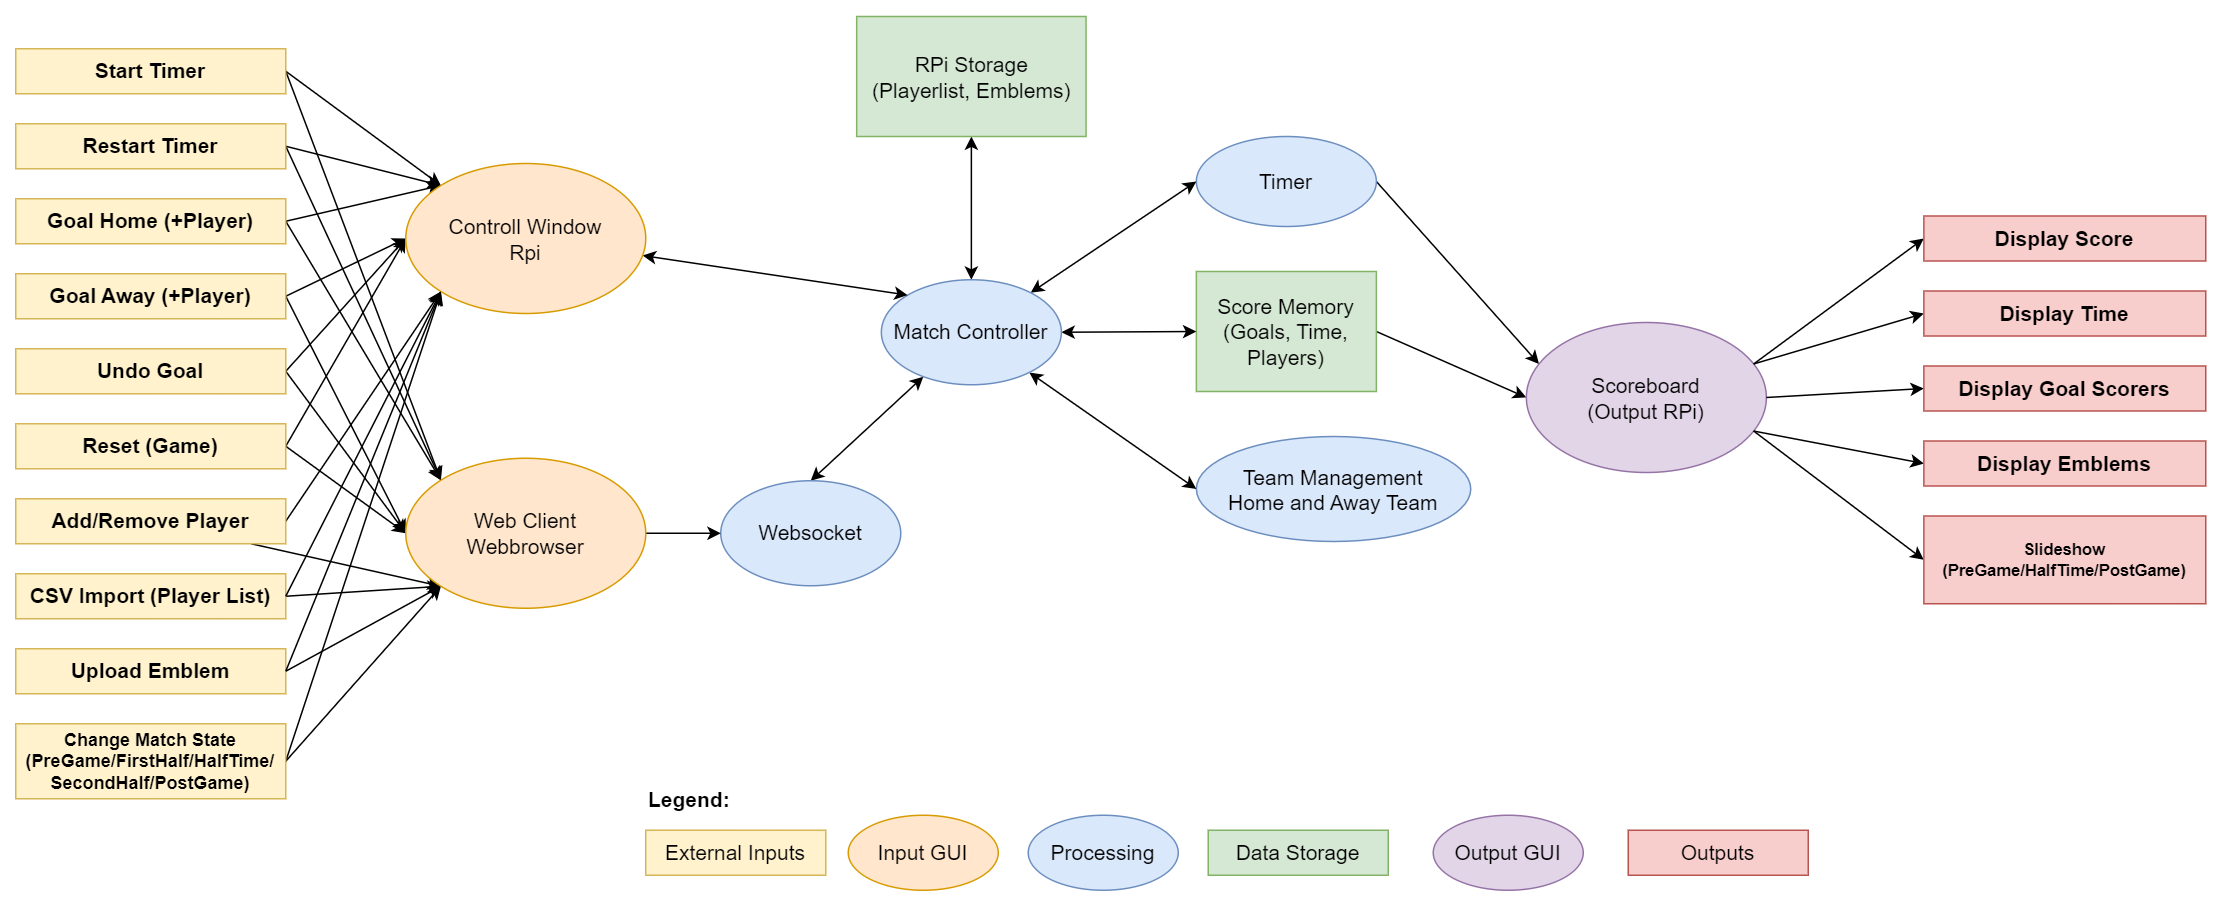

The diagram above was exported from draw.io. Its source (the exported page's mxGraphModel, read from the mxfile embedded in the PNG):
<mxGraphModel dx="2252" dy="895" grid="1" gridSize="10" guides="1" tooltips="1" connect="1" arrows="1" fold="1" page="1" pageScale="1" pageWidth="1169" pageHeight="827" math="0" shadow="0">
  <root>
    <mxCell id="0" />
    <mxCell id="1" parent="0" />
    <mxCell id="PA8Kxr30JX4a5B_FCw0h-17" style="rounded=0;orthogonalLoop=1;jettySize=auto;html=1;entryX=0;entryY=0;entryDx=0;entryDy=0;exitX=1;exitY=0.5;exitDx=0;exitDy=0;fontSize=14;" edge="1" parent="1" source="input-timer-start" target="PA8Kxr30JX4a5B_FCw0h-15">
      <mxGeometry relative="1" as="geometry" />
    </mxCell>
    <mxCell id="PA8Kxr30JX4a5B_FCw0h-30" style="rounded=0;orthogonalLoop=1;jettySize=auto;html=1;exitX=1;exitY=0.5;exitDx=0;exitDy=0;entryX=0;entryY=0;entryDx=0;entryDy=0;fontSize=14;" edge="1" parent="1" source="input-timer-start" target="PA8Kxr30JX4a5B_FCw0h-16">
      <mxGeometry relative="1" as="geometry" />
    </mxCell>
    <mxCell id="input-timer-start" value="Start Timer" style="fontStyle=1;whiteSpace=wrap;html=1;fillColor=#fff2cc;strokeColor=#d6b656;fontSize=14;" parent="1" vertex="1">
      <mxGeometry x="20" y="190" width="180" height="30" as="geometry" />
    </mxCell>
    <mxCell id="PA8Kxr30JX4a5B_FCw0h-19" style="rounded=0;orthogonalLoop=1;jettySize=auto;html=1;entryX=0;entryY=0;entryDx=0;entryDy=0;exitX=1;exitY=0.5;exitDx=0;exitDy=0;fontSize=14;" edge="1" parent="1" source="input-restart" target="PA8Kxr30JX4a5B_FCw0h-15">
      <mxGeometry relative="1" as="geometry" />
    </mxCell>
    <mxCell id="PA8Kxr30JX4a5B_FCw0h-32" style="rounded=0;orthogonalLoop=1;jettySize=auto;html=1;exitX=1;exitY=0.5;exitDx=0;exitDy=0;entryX=0;entryY=0;entryDx=0;entryDy=0;fontSize=14;" edge="1" parent="1" source="input-restart" target="PA8Kxr30JX4a5B_FCw0h-16">
      <mxGeometry relative="1" as="geometry" />
    </mxCell>
    <mxCell id="input-restart" value="Restart Timer" style="fontStyle=1;whiteSpace=wrap;html=1;fillColor=#fff2cc;strokeColor=#d6b656;fontSize=14;" parent="1" vertex="1">
      <mxGeometry x="20" y="240" width="180" height="30" as="geometry" />
    </mxCell>
    <mxCell id="PA8Kxr30JX4a5B_FCw0h-20" style="rounded=0;orthogonalLoop=1;jettySize=auto;html=1;entryX=0;entryY=0;entryDx=0;entryDy=0;exitX=1;exitY=0.5;exitDx=0;exitDy=0;fontSize=14;" edge="1" parent="1" source="input-goal-home" target="PA8Kxr30JX4a5B_FCw0h-15">
      <mxGeometry relative="1" as="geometry" />
    </mxCell>
    <mxCell id="PA8Kxr30JX4a5B_FCw0h-33" style="rounded=0;orthogonalLoop=1;jettySize=auto;html=1;exitX=1;exitY=0.5;exitDx=0;exitDy=0;entryX=0;entryY=0;entryDx=0;entryDy=0;fontSize=14;" edge="1" parent="1" source="input-goal-home" target="PA8Kxr30JX4a5B_FCw0h-16">
      <mxGeometry relative="1" as="geometry" />
    </mxCell>
    <mxCell id="input-goal-home" value="Goal Home (+Player)" style="fontStyle=1;whiteSpace=wrap;html=1;fillColor=#fff2cc;strokeColor=#d6b656;fontSize=14;" parent="1" vertex="1">
      <mxGeometry x="20" y="290" width="180" height="30" as="geometry" />
    </mxCell>
    <mxCell id="PA8Kxr30JX4a5B_FCw0h-21" style="rounded=0;orthogonalLoop=1;jettySize=auto;html=1;entryX=0;entryY=0.5;entryDx=0;entryDy=0;exitX=1;exitY=0.5;exitDx=0;exitDy=0;fontSize=14;" edge="1" parent="1" source="input-goal-away" target="PA8Kxr30JX4a5B_FCw0h-15">
      <mxGeometry relative="1" as="geometry" />
    </mxCell>
    <mxCell id="PA8Kxr30JX4a5B_FCw0h-34" style="rounded=0;orthogonalLoop=1;jettySize=auto;html=1;exitX=1;exitY=0.5;exitDx=0;exitDy=0;entryX=0;entryY=0.5;entryDx=0;entryDy=0;fontSize=14;" edge="1" parent="1" source="input-goal-away" target="PA8Kxr30JX4a5B_FCw0h-16">
      <mxGeometry relative="1" as="geometry" />
    </mxCell>
    <mxCell id="input-goal-away" value="Goal Away (+Player)" style="fontStyle=1;whiteSpace=wrap;html=1;fillColor=#fff2cc;strokeColor=#d6b656;fontSize=14;" parent="1" vertex="1">
      <mxGeometry x="20" y="340" width="180" height="30" as="geometry" />
    </mxCell>
    <mxCell id="PA8Kxr30JX4a5B_FCw0h-22" style="rounded=0;orthogonalLoop=1;jettySize=auto;html=1;entryX=0;entryY=0.5;entryDx=0;entryDy=0;exitX=1;exitY=0.5;exitDx=0;exitDy=0;fontSize=14;" edge="1" parent="1" source="input-undo" target="PA8Kxr30JX4a5B_FCw0h-15">
      <mxGeometry relative="1" as="geometry" />
    </mxCell>
    <mxCell id="PA8Kxr30JX4a5B_FCw0h-35" style="rounded=0;orthogonalLoop=1;jettySize=auto;html=1;exitX=1;exitY=0.5;exitDx=0;exitDy=0;entryX=0;entryY=0.5;entryDx=0;entryDy=0;fontSize=14;" edge="1" parent="1" source="input-undo" target="PA8Kxr30JX4a5B_FCw0h-16">
      <mxGeometry relative="1" as="geometry" />
    </mxCell>
    <mxCell id="input-undo" value="Undo Goal" style="fontStyle=1;whiteSpace=wrap;html=1;fillColor=#fff2cc;strokeColor=#d6b656;fontSize=14;" parent="1" vertex="1">
      <mxGeometry x="20" y="390" width="180" height="30" as="geometry" />
    </mxCell>
    <mxCell id="PA8Kxr30JX4a5B_FCw0h-25" style="rounded=0;orthogonalLoop=1;jettySize=auto;html=1;entryX=0;entryY=0.5;entryDx=0;entryDy=0;exitX=1;exitY=0.5;exitDx=0;exitDy=0;fontSize=14;" edge="1" parent="1" source="input-reset" target="PA8Kxr30JX4a5B_FCw0h-15">
      <mxGeometry relative="1" as="geometry">
        <mxPoint x="112" y="480" as="sourcePoint" />
      </mxGeometry>
    </mxCell>
    <mxCell id="PA8Kxr30JX4a5B_FCw0h-36" style="rounded=0;orthogonalLoop=1;jettySize=auto;html=1;exitX=1;exitY=0.5;exitDx=0;exitDy=0;fontSize=14;entryX=0;entryY=0.5;entryDx=0;entryDy=0;" edge="1" parent="1" source="input-reset" target="PA8Kxr30JX4a5B_FCw0h-16">
      <mxGeometry relative="1" as="geometry" />
    </mxCell>
    <mxCell id="input-reset" value="Reset (Game)" style="fontStyle=1;whiteSpace=wrap;html=1;fillColor=#fff2cc;strokeColor=#d6b656;fontSize=14;" parent="1" vertex="1">
      <mxGeometry x="20" y="440" width="180" height="30" as="geometry" />
    </mxCell>
    <mxCell id="PA8Kxr30JX4a5B_FCw0h-24" style="rounded=0;orthogonalLoop=1;jettySize=auto;html=1;entryX=0;entryY=1;entryDx=0;entryDy=0;exitX=1;exitY=0.5;exitDx=0;exitDy=0;fontSize=14;" edge="1" parent="1" source="input-player" target="PA8Kxr30JX4a5B_FCw0h-15">
      <mxGeometry relative="1" as="geometry">
        <mxPoint x="290" y="340" as="targetPoint" />
      </mxGeometry>
    </mxCell>
    <mxCell id="PA8Kxr30JX4a5B_FCw0h-37" style="rounded=0;orthogonalLoop=1;jettySize=auto;html=1;entryX=0;entryY=1;entryDx=0;entryDy=0;fontSize=14;" edge="1" parent="1" source="input-player" target="PA8Kxr30JX4a5B_FCw0h-16">
      <mxGeometry relative="1" as="geometry" />
    </mxCell>
    <mxCell id="input-player" value="Add/Remove Player" style="fontStyle=1;whiteSpace=wrap;html=1;fillColor=#fff2cc;strokeColor=#d6b656;fontSize=14;" parent="1" vertex="1">
      <mxGeometry x="20" y="490" width="180" height="30" as="geometry" />
    </mxCell>
    <mxCell id="PA8Kxr30JX4a5B_FCw0h-38" style="rounded=0;orthogonalLoop=1;jettySize=auto;html=1;exitX=1;exitY=0.5;exitDx=0;exitDy=0;entryX=0;entryY=1;entryDx=0;entryDy=0;fontSize=14;" edge="1" parent="1" source="input-csv" target="PA8Kxr30JX4a5B_FCw0h-16">
      <mxGeometry relative="1" as="geometry" />
    </mxCell>
    <mxCell id="input-csv" value="CSV Import (Player List)" style="fontStyle=1;whiteSpace=wrap;html=1;fillColor=#fff2cc;strokeColor=#d6b656;fontSize=14;" parent="1" vertex="1">
      <mxGeometry x="20" y="540" width="180" height="30" as="geometry" />
    </mxCell>
    <mxCell id="PA8Kxr30JX4a5B_FCw0h-39" style="rounded=0;orthogonalLoop=1;jettySize=auto;html=1;exitX=1;exitY=0.5;exitDx=0;exitDy=0;entryX=0;entryY=1;entryDx=0;entryDy=0;fontSize=14;" edge="1" parent="1" source="input-emblem" target="PA8Kxr30JX4a5B_FCw0h-16">
      <mxGeometry relative="1" as="geometry" />
    </mxCell>
    <mxCell id="input-emblem" value="Upload Emblem" style="fontStyle=1;whiteSpace=wrap;html=1;fillColor=#fff2cc;strokeColor=#d6b656;fontSize=14;" parent="1" vertex="1">
      <mxGeometry x="20" y="590" width="180" height="30" as="geometry" />
    </mxCell>
    <mxCell id="PA8Kxr30JX4a5B_FCw0h-28" style="rounded=0;orthogonalLoop=1;jettySize=auto;html=1;exitX=1;exitY=0.5;exitDx=0;exitDy=0;entryX=0;entryY=1;entryDx=0;entryDy=0;fontSize=14;" edge="1" parent="1" source="input-state" target="PA8Kxr30JX4a5B_FCw0h-15">
      <mxGeometry relative="1" as="geometry">
        <mxPoint x="360" y="380" as="targetPoint" />
      </mxGeometry>
    </mxCell>
    <mxCell id="PA8Kxr30JX4a5B_FCw0h-40" style="rounded=0;orthogonalLoop=1;jettySize=auto;html=1;exitX=1;exitY=0.5;exitDx=0;exitDy=0;entryX=0;entryY=1;entryDx=0;entryDy=0;fontSize=14;" edge="1" parent="1" source="input-state" target="PA8Kxr30JX4a5B_FCw0h-16">
      <mxGeometry relative="1" as="geometry" />
    </mxCell>
    <mxCell id="input-state" value="Change Match State&lt;br&gt;(PreGame/FirstHalf/HalfTime/&lt;br&gt;SecondHalf/PostGame)" style="fontStyle=1;whiteSpace=wrap;html=1;fillColor=#fff2cc;strokeColor=#d6b656;fontSize=12;" parent="1" vertex="1">
      <mxGeometry x="20" y="640" width="180" height="50" as="geometry" />
    </mxCell>
    <mxCell id="timer-to-board" style="rounded=0;orthogonalLoop=1;jettySize=auto;html=1;exitX=1;exitY=0.5;exitDx=0;exitDy=0;entryX=0;entryY=0.25;entryDx=0;entryDy=0;fontSize=14;" parent="1" source="timer-obj" target="scoreboard" edge="1">
      <mxGeometry relative="1" as="geometry" />
    </mxCell>
    <mxCell id="timer-obj" value="Timer" style="ellipse;whiteSpace=wrap;html=1;fillColor=#dae8fc;strokeColor=#6c8ebf;fontSize=14;" parent="1" vertex="1">
      <mxGeometry x="807.08" y="248.5" width="120" height="60" as="geometry" />
    </mxCell>
    <mxCell id="score-to-board" style="rounded=0;orthogonalLoop=1;jettySize=auto;html=1;exitX=1;exitY=0.5;exitDx=0;exitDy=0;entryX=0;entryY=0.5;entryDx=0;entryDy=0;fontSize=14;" parent="1" source="score-mem" target="scoreboard" edge="1">
      <mxGeometry relative="1" as="geometry" />
    </mxCell>
    <mxCell id="score-mem" value="Score Memory&lt;br&gt;(Goals, Time, Players)" style="whiteSpace=wrap;html=1;fillColor=#d5e8d4;strokeColor=#82b366;fontSize=14;" parent="1" vertex="1">
      <mxGeometry x="807.08" y="338.5" width="120" height="80" as="geometry" />
    </mxCell>
    <mxCell id="home-team" value="Team Management&lt;div&gt;Home and Away Team&lt;/div&gt;" style="ellipse;whiteSpace=wrap;html=1;fillColor=#dae8fc;strokeColor=#6c8ebf;fontSize=14;" parent="1" vertex="1">
      <mxGeometry x="807.08" y="448.5" width="182.92" height="70" as="geometry" />
    </mxCell>
    <mxCell id="zSvgnkvcZSYY-srQoT0--2" style="rounded=0;orthogonalLoop=1;jettySize=auto;html=1;fontSize=14;startArrow=classic;startFill=1;exitX=0.5;exitY=0;exitDx=0;exitDy=0;" parent="1" source="away-team" target="zSvgnkvcZSYY-srQoT0--1" edge="1">
      <mxGeometry relative="1" as="geometry">
        <mxPoint x="539.9993864892241" y="483.73832312068953" as="sourcePoint" />
      </mxGeometry>
    </mxCell>
    <mxCell id="away-team" value="Websocket" style="ellipse;whiteSpace=wrap;html=1;fillColor=#dae8fc;strokeColor=#6c8ebf;fontSize=14;" parent="1" vertex="1">
      <mxGeometry x="490" y="478" width="120" height="70" as="geometry" />
    </mxCell>
    <mxCell id="scoreboard" value="Scoreboard&lt;br&gt;(Output RPi)" style="ellipse;whiteSpace=wrap;html=1;fillColor=#e1d5e7;strokeColor=#9673a6;fontSize=14;" parent="1" vertex="1">
      <mxGeometry x="1027.08" y="372.5" width="160" height="100" as="geometry" />
    </mxCell>
    <mxCell id="out-1" style="rounded=0;orthogonalLoop=1;jettySize=auto;html=1;exitX=1;exitY=0.25;exitDx=0;exitDy=0;entryX=0;entryY=0.5;entryDx=0;entryDy=0;fontSize=14;" parent="1" source="scoreboard" target="output-score" edge="1">
      <mxGeometry relative="1" as="geometry" />
    </mxCell>
    <mxCell id="output-score" value="Display Score" style="fontStyle=1;whiteSpace=wrap;html=1;fillColor=#f8cecc;strokeColor=#b85450;fontSize=14;" parent="1" vertex="1">
      <mxGeometry x="1292.08" y="301.5" width="187.92" height="30" as="geometry" />
    </mxCell>
    <mxCell id="out-2" style="rounded=0;orthogonalLoop=1;jettySize=auto;html=1;exitX=1;exitY=0.25;exitDx=0;exitDy=0;entryX=0;entryY=0.5;entryDx=0;entryDy=0;fontSize=14;" parent="1" source="scoreboard" target="output-time" edge="1">
      <mxGeometry relative="1" as="geometry" />
    </mxCell>
    <mxCell id="output-time" value="Display Time" style="fontStyle=1;whiteSpace=wrap;html=1;fillColor=#f8cecc;strokeColor=#b85450;fontSize=14;" parent="1" vertex="1">
      <mxGeometry x="1292.08" y="351.5" width="187.92" height="30" as="geometry" />
    </mxCell>
    <mxCell id="out-3" style="rounded=0;orthogonalLoop=1;jettySize=auto;html=1;exitX=1;exitY=0.5;exitDx=0;exitDy=0;entryX=0;entryY=0.5;entryDx=0;entryDy=0;fontSize=14;" parent="1" source="scoreboard" target="output-scorers" edge="1">
      <mxGeometry relative="1" as="geometry" />
    </mxCell>
    <mxCell id="output-scorers" value="Display Goal Scorers" style="fontStyle=1;whiteSpace=wrap;html=1;fillColor=#f8cecc;strokeColor=#b85450;fontSize=14;" parent="1" vertex="1">
      <mxGeometry x="1292.08" y="401.5" width="187.92" height="30" as="geometry" />
    </mxCell>
    <mxCell id="out-4" style="rounded=0;orthogonalLoop=1;jettySize=auto;html=1;exitX=1;exitY=0.75;exitDx=0;exitDy=0;entryX=0;entryY=0.5;entryDx=0;entryDy=0;fontSize=14;" parent="1" source="scoreboard" target="output-emblem" edge="1">
      <mxGeometry relative="1" as="geometry" />
    </mxCell>
    <mxCell id="output-emblem" value="Display Emblems" style="fontStyle=1;whiteSpace=wrap;html=1;fillColor=#f8cecc;strokeColor=#b85450;fontSize=14;" parent="1" vertex="1">
      <mxGeometry x="1292.08" y="451.5" width="187.92" height="30" as="geometry" />
    </mxCell>
    <mxCell id="out-5" style="rounded=0;orthogonalLoop=1;jettySize=auto;html=1;exitX=1;exitY=0.75;exitDx=0;exitDy=0;entryX=0;entryY=0.5;entryDx=0;entryDy=0;fontSize=14;" parent="1" source="scoreboard" target="output-slides" edge="1">
      <mxGeometry relative="1" as="geometry" />
    </mxCell>
    <mxCell id="output-slides" value="Slideshow&lt;br&gt;(PreGame/HalfTime/PostGame)" style="fontStyle=1;whiteSpace=wrap;html=1;fillColor=#f8cecc;strokeColor=#b85450;fontSize=11;" parent="1" vertex="1">
      <mxGeometry x="1292.08" y="501.5" width="187.92" height="58.5" as="geometry" />
    </mxCell>
    <mxCell id="legend-title" value="&lt;b&gt;Legend:&lt;/b&gt;" style="text;html=1;align=left;verticalAlign=middle;whiteSpace=wrap;rounded=0;fontSize=14;" parent="1" vertex="1">
      <mxGeometry x="440.00000000000006" y="681" width="100" height="20" as="geometry" />
    </mxCell>
    <mxCell id="legend-input" value="External Inputs" style="whiteSpace=wrap;html=1;fillColor=#fff2cc;strokeColor=#d6b656;fontSize=14;" parent="1" vertex="1">
      <mxGeometry x="440.00000000000006" y="711" width="120" height="30" as="geometry" />
    </mxCell>
    <mxCell id="legend-process" value="Processing" style="ellipse;whiteSpace=wrap;html=1;fillColor=#dae8fc;strokeColor=#6c8ebf;fontSize=14;" parent="1" vertex="1">
      <mxGeometry x="695" y="701" width="100" height="50" as="geometry" />
    </mxCell>
    <mxCell id="legend-data" value="Data Storage" style="whiteSpace=wrap;html=1;fillColor=#d5e8d4;strokeColor=#82b366;fontSize=14;" parent="1" vertex="1">
      <mxGeometry x="815" y="711" width="120" height="30" as="geometry" />
    </mxCell>
    <mxCell id="legend-display" value="Output GUI" style="ellipse;whiteSpace=wrap;html=1;fillColor=#e1d5e7;strokeColor=#9673a6;fontSize=14;" parent="1" vertex="1">
      <mxGeometry x="965" y="701" width="100" height="50" as="geometry" />
    </mxCell>
    <mxCell id="legend-output" value="Outputs" style="whiteSpace=wrap;html=1;fillColor=#f8cecc;strokeColor=#b85450;fontSize=14;" parent="1" vertex="1">
      <mxGeometry x="1095" y="711" width="120" height="30" as="geometry" />
    </mxCell>
    <mxCell id="zSvgnkvcZSYY-srQoT0--5" style="rounded=0;orthogonalLoop=1;jettySize=auto;html=1;entryX=0;entryY=0.5;entryDx=0;entryDy=0;fontSize=14;startArrow=classic;startFill=1;" parent="1" source="zSvgnkvcZSYY-srQoT0--1" target="timer-obj" edge="1">
      <mxGeometry relative="1" as="geometry" />
    </mxCell>
    <mxCell id="zSvgnkvcZSYY-srQoT0--7" style="rounded=0;orthogonalLoop=1;jettySize=auto;html=1;entryX=0;entryY=0.5;entryDx=0;entryDy=0;fontSize=14;startArrow=classic;startFill=1;" parent="1" source="zSvgnkvcZSYY-srQoT0--1" target="score-mem" edge="1">
      <mxGeometry relative="1" as="geometry" />
    </mxCell>
    <mxCell id="zSvgnkvcZSYY-srQoT0--8" style="rounded=0;orthogonalLoop=1;jettySize=auto;html=1;entryX=0;entryY=0.5;entryDx=0;entryDy=0;startArrow=classic;startFill=1;fontSize=14;" parent="1" source="zSvgnkvcZSYY-srQoT0--1" target="home-team" edge="1">
      <mxGeometry relative="1" as="geometry" />
    </mxCell>
    <mxCell id="PA8Kxr30JX4a5B_FCw0h-44" style="edgeStyle=orthogonalEdgeStyle;rounded=0;orthogonalLoop=1;jettySize=auto;html=1;entryX=0.5;entryY=1;entryDx=0;entryDy=0;startArrow=classic;startFill=1;" edge="1" parent="1" source="zSvgnkvcZSYY-srQoT0--1" target="PA8Kxr30JX4a5B_FCw0h-43">
      <mxGeometry relative="1" as="geometry" />
    </mxCell>
    <mxCell id="zSvgnkvcZSYY-srQoT0--1" value="Match Controller" style="ellipse;whiteSpace=wrap;html=1;fillColor=#dae8fc;strokeColor=#6c8ebf;fontSize=14;" parent="1" vertex="1">
      <mxGeometry x="597.08" y="344" width="120" height="70" as="geometry" />
    </mxCell>
    <mxCell id="3" style="edgeStyle=none;html=1;entryX=0;entryY=0.5;entryDx=0;entryDy=0;fontSize=14;" parent="1" source="PA8Kxr30JX4a5B_FCw0h-16" target="away-team" edge="1">
      <mxGeometry relative="1" as="geometry">
        <mxPoint x="440" y="513" as="sourcePoint" />
      </mxGeometry>
    </mxCell>
    <mxCell id="PA8Kxr30JX4a5B_FCw0h-41" style="rounded=0;orthogonalLoop=1;jettySize=auto;html=1;entryX=0;entryY=0;entryDx=0;entryDy=0;fontSize=14;startArrow=classic;startFill=1;" edge="1" parent="1" source="PA8Kxr30JX4a5B_FCw0h-15" target="zSvgnkvcZSYY-srQoT0--1">
      <mxGeometry relative="1" as="geometry" />
    </mxCell>
    <mxCell id="PA8Kxr30JX4a5B_FCw0h-15" value="Controll Window&lt;div&gt;Rpi&lt;/div&gt;" style="ellipse;whiteSpace=wrap;html=1;fillColor=#ffe6cc;strokeColor=#d79b00;fontSize=14;" vertex="1" parent="1">
      <mxGeometry x="280" y="266.5" width="160" height="100" as="geometry" />
    </mxCell>
    <mxCell id="PA8Kxr30JX4a5B_FCw0h-16" value="Web Client&lt;div&gt;Webbrowser&lt;/div&gt;" style="ellipse;whiteSpace=wrap;html=1;fillColor=#ffe6cc;strokeColor=#d79b00;fontSize=14;" vertex="1" parent="1">
      <mxGeometry x="280" y="463" width="160" height="100" as="geometry" />
    </mxCell>
    <mxCell id="PA8Kxr30JX4a5B_FCw0h-26" style="rounded=0;orthogonalLoop=1;jettySize=auto;html=1;exitX=1;exitY=0.5;exitDx=0;exitDy=0;entryX=0;entryY=1;entryDx=0;entryDy=0;fontSize=14;" edge="1" parent="1" source="input-csv" target="PA8Kxr30JX4a5B_FCw0h-15">
      <mxGeometry relative="1" as="geometry">
        <mxPoint x="310" y="390" as="targetPoint" />
      </mxGeometry>
    </mxCell>
    <mxCell id="PA8Kxr30JX4a5B_FCw0h-27" style="rounded=0;orthogonalLoop=1;jettySize=auto;html=1;exitX=1;exitY=0.5;exitDx=0;exitDy=0;entryX=0;entryY=1;entryDx=0;entryDy=0;fontSize=14;" edge="1" parent="1" source="input-emblem" target="PA8Kxr30JX4a5B_FCw0h-15">
      <mxGeometry relative="1" as="geometry">
        <mxPoint x="340" y="390" as="targetPoint" />
      </mxGeometry>
    </mxCell>
    <mxCell id="PA8Kxr30JX4a5B_FCw0h-42" value="Input GUI" style="ellipse;whiteSpace=wrap;html=1;fillColor=#ffe6cc;strokeColor=#d79b00;fontSize=14;" vertex="1" parent="1">
      <mxGeometry x="575" y="701" width="100" height="50" as="geometry" />
    </mxCell>
    <mxCell id="PA8Kxr30JX4a5B_FCw0h-43" value="RPi Storage&lt;div&gt;(Playerlist, Emblems)&lt;/div&gt;" style="whiteSpace=wrap;html=1;fillColor=#d5e8d4;strokeColor=#82b366;fontSize=14;" vertex="1" parent="1">
      <mxGeometry x="580.62" y="168.5" width="152.92" height="80" as="geometry" />
    </mxCell>
  </root>
</mxGraphModel>